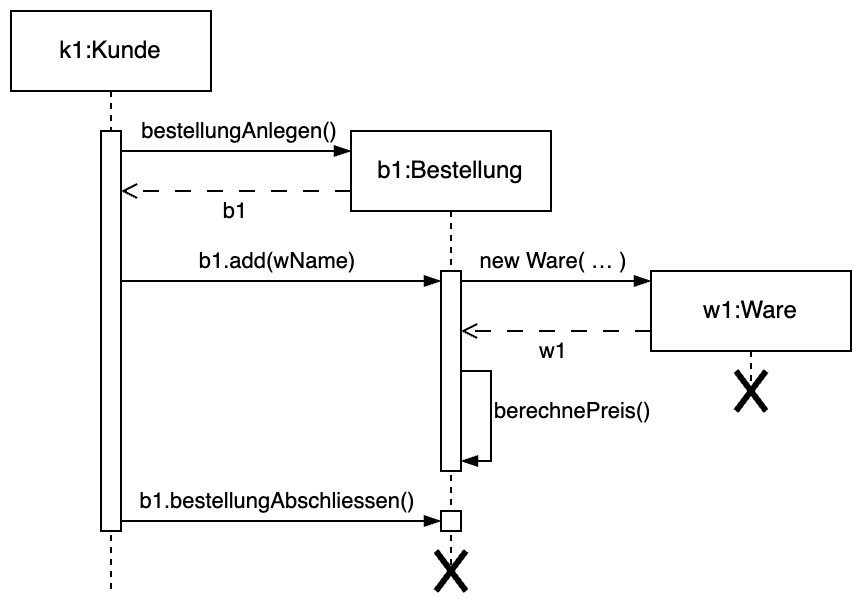

The diagram above was exported from draw.io. Its source (the exported page's mxGraphModel, read from the mxfile embedded in the PNG):
<mxGraphModel dx="602" dy="405" grid="1" gridSize="10" guides="1" tooltips="1" connect="1" arrows="1" fold="1" page="1" pageScale="1" pageWidth="1169" pageHeight="827" math="0" shadow="0">
  <root>
    <mxCell id="0" />
    <mxCell id="1" parent="0" />
    <mxCell id="2" value="k1:Kunde" style="shape=umlLifeline;perimeter=lifelinePerimeter;whiteSpace=wrap;html=1;container=1;dropTarget=0;collapsible=0;recursiveResize=0;outlineConnect=0;portConstraint=eastwest;newEdgeStyle={&quot;curved&quot;:0,&quot;rounded&quot;:0};" vertex="1" parent="1">
      <mxGeometry x="40" y="40" width="100" height="290" as="geometry" />
    </mxCell>
    <mxCell id="3" value="" style="html=1;points=[[0,0,0,0,5],[0,1,0,0,-5],[1,0,0,0,5],[1,1,0,0,-5]];perimeter=orthogonalPerimeter;outlineConnect=0;targetShapes=umlLifeline;portConstraint=eastwest;newEdgeStyle={&quot;curved&quot;:0,&quot;rounded&quot;:0};" vertex="1" parent="2">
      <mxGeometry x="45" y="60" width="10" height="200" as="geometry" />
    </mxCell>
    <mxCell id="4" value="b1:Bestellung" style="shape=umlLifeline;perimeter=lifelinePerimeter;whiteSpace=wrap;html=1;container=1;dropTarget=0;collapsible=0;recursiveResize=0;outlineConnect=0;portConstraint=eastwest;newEdgeStyle={&quot;curved&quot;:0,&quot;rounded&quot;:0};" vertex="1" parent="1">
      <mxGeometry x="210" y="100" width="100" height="220" as="geometry" />
    </mxCell>
    <mxCell id="5" value="" style="html=1;points=[[0,0,0,0,5],[0,1,0,0,-5],[1,0,0,0,5],[1,1,0,0,-5]];perimeter=orthogonalPerimeter;outlineConnect=0;targetShapes=umlLifeline;portConstraint=eastwest;newEdgeStyle={&quot;curved&quot;:0,&quot;rounded&quot;:0};" vertex="1" parent="4">
      <mxGeometry x="45" y="70" width="10" height="100" as="geometry" />
    </mxCell>
    <mxCell id="6" value="" style="html=1;points=[[0,0,0,0,5],[0,1,0,0,-5],[1,0,0,0,5],[1,1,0,0,-5]];perimeter=orthogonalPerimeter;outlineConnect=0;targetShapes=umlLifeline;portConstraint=eastwest;newEdgeStyle={&quot;curved&quot;:0,&quot;rounded&quot;:0};" vertex="1" parent="4">
      <mxGeometry x="45" y="190" width="10" height="10" as="geometry" />
    </mxCell>
    <mxCell id="7" value="" style="shape=umlDestroy;whiteSpace=wrap;html=1;strokeWidth=3;targetShapes=umlLifeline;" vertex="1" parent="4">
      <mxGeometry x="42.5" y="210" width="15" height="20" as="geometry" />
    </mxCell>
    <mxCell id="8" value="" style="endArrow=blockThin;html=1;rounded=0;endFill=1;" edge="1" source="3" parent="1">
      <mxGeometry width="50" height="50" relative="1" as="geometry">
        <mxPoint x="100" y="110" as="sourcePoint" />
        <mxPoint x="210" y="110" as="targetPoint" />
      </mxGeometry>
    </mxCell>
    <mxCell id="9" value="bestellungAnlegen()" style="edgeLabel;html=1;align=center;verticalAlign=middle;resizable=0;points=[];" vertex="1" connectable="0" parent="8">
      <mxGeometry x="-0.3619" y="1" relative="1" as="geometry">
        <mxPoint x="22" y="-9" as="offset" />
      </mxGeometry>
    </mxCell>
    <mxCell id="10" value="" style="endArrow=open;html=1;rounded=0;endFill=0;dashed=1;dashPattern=8 8;" edge="1" target="3" parent="1">
      <mxGeometry width="50" height="50" relative="1" as="geometry">
        <mxPoint x="210" y="130" as="sourcePoint" />
        <mxPoint x="100" y="130" as="targetPoint" />
      </mxGeometry>
    </mxCell>
    <mxCell id="11" value="b1" style="edgeLabel;html=1;align=center;verticalAlign=middle;resizable=0;points=[];" vertex="1" connectable="0" parent="10">
      <mxGeometry x="-0.3619" y="1" relative="1" as="geometry">
        <mxPoint x="-22" y="9" as="offset" />
      </mxGeometry>
    </mxCell>
    <mxCell id="12" value="" style="endArrow=blockThin;html=1;rounded=0;endFill=1;entryX=0;entryY=0;entryDx=0;entryDy=5;entryPerimeter=0;" edge="1" source="3" target="5" parent="1">
      <mxGeometry width="50" height="50" relative="1" as="geometry">
        <mxPoint x="100" y="175" as="sourcePoint" />
        <mxPoint x="210" y="180" as="targetPoint" />
      </mxGeometry>
    </mxCell>
    <mxCell id="13" value="b1.add(wName)" style="edgeLabel;html=1;align=center;verticalAlign=middle;resizable=0;points=[];" vertex="1" connectable="0" parent="12">
      <mxGeometry x="-0.3619" y="1" relative="1" as="geometry">
        <mxPoint x="27" y="-9" as="offset" />
      </mxGeometry>
    </mxCell>
    <mxCell id="14" value="w1:Ware" style="shape=umlLifeline;perimeter=lifelinePerimeter;whiteSpace=wrap;html=1;container=1;dropTarget=0;collapsible=0;recursiveResize=0;outlineConnect=0;portConstraint=eastwest;newEdgeStyle={&quot;curved&quot;:0,&quot;rounded&quot;:0};" vertex="1" parent="1">
      <mxGeometry x="360" y="170" width="100" height="60" as="geometry" />
    </mxCell>
    <mxCell id="15" value="" style="shape=umlDestroy;whiteSpace=wrap;html=1;strokeWidth=3;targetShapes=umlLifeline;" vertex="1" parent="14">
      <mxGeometry x="42.5" y="50" width="15" height="20" as="geometry" />
    </mxCell>
    <mxCell id="16" value="" style="endArrow=blockThin;html=1;rounded=0;endFill=1;exitX=1;exitY=0;exitDx=0;exitDy=5;exitPerimeter=0;" edge="1" source="5" parent="1">
      <mxGeometry width="50" height="50" relative="1" as="geometry">
        <mxPoint x="269.99999999999994" y="185.20000000000005" as="sourcePoint" />
        <mxPoint x="360" y="175" as="targetPoint" />
      </mxGeometry>
    </mxCell>
    <mxCell id="17" value="new Ware( … )" style="edgeLabel;html=1;align=center;verticalAlign=middle;resizable=0;points=[];" vertex="1" connectable="0" parent="16">
      <mxGeometry x="-0.3619" y="1" relative="1" as="geometry">
        <mxPoint x="15" y="-9" as="offset" />
      </mxGeometry>
    </mxCell>
    <mxCell id="18" value="" style="endArrow=open;html=1;rounded=0;endFill=0;dashed=1;dashPattern=8 8;" edge="1" parent="1">
      <mxGeometry width="50" height="50" relative="1" as="geometry">
        <mxPoint x="360" y="200" as="sourcePoint" />
        <mxPoint x="265" y="200" as="targetPoint" />
      </mxGeometry>
    </mxCell>
    <mxCell id="19" value="w1" style="edgeLabel;html=1;align=center;verticalAlign=middle;resizable=0;points=[];" vertex="1" connectable="0" parent="18">
      <mxGeometry x="-0.3619" y="1" relative="1" as="geometry">
        <mxPoint x="-19" y="9" as="offset" />
      </mxGeometry>
    </mxCell>
    <mxCell id="20" value="" style="endArrow=blockThin;html=1;rounded=0;endFill=1;entryX=1;entryY=1;entryDx=0;entryDy=-5;entryPerimeter=0;edgeStyle=orthogonalEdgeStyle;" edge="1" target="5" parent="1">
      <mxGeometry width="50" height="50" relative="1" as="geometry">
        <mxPoint x="265" y="220" as="sourcePoint" />
        <mxPoint x="360" y="230" as="targetPoint" />
        <Array as="points">
          <mxPoint x="265" y="220" />
          <mxPoint x="280" y="220" />
          <mxPoint x="280" y="265" />
        </Array>
      </mxGeometry>
    </mxCell>
    <mxCell id="21" value="berechnePreis()" style="edgeLabel;html=1;align=left;verticalAlign=middle;resizable=0;points=[];" vertex="1" connectable="0" parent="20">
      <mxGeometry x="-0.3619" y="1" relative="1" as="geometry">
        <mxPoint x="-1" y="11" as="offset" />
      </mxGeometry>
    </mxCell>
    <mxCell id="22" value="" style="endArrow=blockThin;html=1;rounded=0;endFill=1;entryX=0;entryY=0;entryDx=0;entryDy=5;entryPerimeter=0;" edge="1" source="3" target="6" parent="1">
      <mxGeometry width="50" height="50" relative="1" as="geometry">
        <mxPoint x="100" y="295" as="sourcePoint" />
        <mxPoint x="250" y="310" as="targetPoint" />
      </mxGeometry>
    </mxCell>
    <mxCell id="23" value="b1.bestellungAbschliessen()" style="edgeLabel;html=1;align=center;verticalAlign=middle;resizable=0;points=[];" vertex="1" connectable="0" parent="22">
      <mxGeometry x="-0.3619" y="1" relative="1" as="geometry">
        <mxPoint x="27" y="-9" as="offset" />
      </mxGeometry>
    </mxCell>
  </root>
</mxGraphModel>